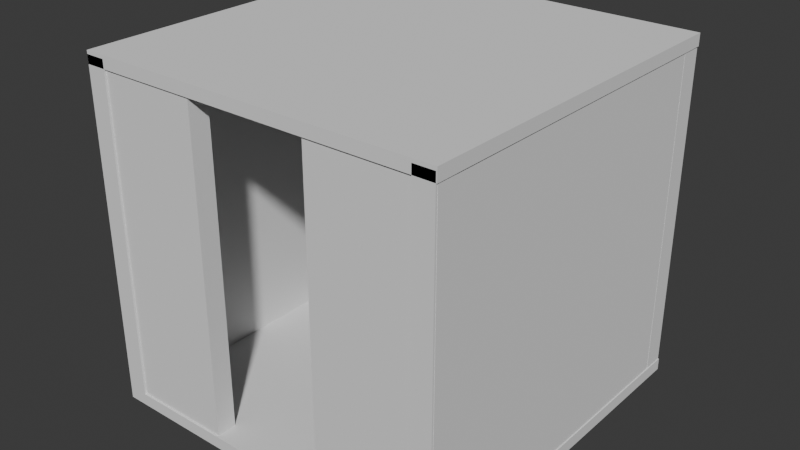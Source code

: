 # Source: blockout.blend  (saved by Blender 4.3.32; exported with 4.5.12 LTS)
import bpy
from mathutils import Matrix  # noqa: F401  (used for matrix-valued properties, if any)

bpy.ops.wm.read_factory_settings(use_empty=True)
scene = bpy.context.scene
scene.name = 'Scene'

# ---- collections
col_collection = bpy.data.collections.new('Collection'); scene.collection.children.link(col_collection)

# ---- world
world_world = bpy.data.worlds.new('World'); scene.world = world_world
world_world.use_nodes = True; world_world.node_tree.nodes.clear()
_N = world_world.node_tree.nodes; _L = world_world.node_tree.links
n0 = _N.new('ShaderNodeOutputWorld'); n0.name = 'World Output'; n0.location = (300, 300)
n1 = _N.new('ShaderNodeBackground'); n1.name = 'Background'; n1.location = (10, 300)
n1.inputs[0].default_value = (0.05088, 0.05088, 0.05088, 1.0)
_L.new(n1.outputs[0], n0.inputs[0])
n0.is_active_output = True
world_world.color = (0.05088, 0.05088, 0.05088)
world_world.sun_shadow_jitter_overblur = 0.0

# ---- meshes
me_cube_001 = bpy.data.meshes.new('Cube.001')
me_cube_001.from_pydata([(-6.0, -6.0, -0.2), (-6.0, -6.0, 0.2), (-6.0, 6.0, -0.2), (-6.0, 6.0, 0.2), (6.0, -6.0, -0.2), (6.0, -6.0, 0.2), (6.0, 6.0, -0.2), (6.0, 6.0, 0.2)], [], [(0, 1, 3, 2), (2, 3, 7, 6), (6, 7, 5, 4), (4, 5, 1, 0), (2, 6, 4, 0), (7, 3, 1, 5)])
_uv = me_cube_001.uv_layers.new(name='UVMap')
_uv.uv.foreach_set('vector', [0.375, 0.0, 0.625, 0.0, 0.625, 0.25, 0.375, 0.25, 0.375, 0.25, 0.625, 0.25, 0.625, 0.5, 0.375, 0.5, 0.375, 0.5, 0.625, 0.5, 0.625, 0.75, 0.375, 0.75, 0.375, 0.75, 0.625, 0.75, 0.625, 1.0, 0.375, 1.0, 0.125, 0.5, 0.375, 0.5, 0.375, 0.75, 0.125, 0.75, 0.625, 0.5, 0.875, 0.5, 0.875, 0.75, 0.625, 0.75])
me_cube_001.update()
me_cube_002 = bpy.data.meshes.new('Cube.002')
me_cube_002.from_pydata([(-0.3325, -6.0, -5.443), (-0.3325, -6.0, 5.443), (-0.3325, 6.0, -5.443), (-0.3325, 6.0, 5.443), (0.3325, -6.0, -5.443), (0.3325, -6.0, 5.443), (0.3325, 6.0, -5.443), (0.3325, 6.0, 5.443)], [], [(0, 1, 3, 2), (2, 3, 7, 6), (6, 7, 5, 4), (4, 5, 1, 0), (2, 6, 4, 0), (7, 3, 1, 5)])
_uv = me_cube_002.uv_layers.new(name='UVMap')
_uv.uv.foreach_set('vector', [0.375, 0.0, 0.625, 0.0, 0.625, 0.25, 0.375, 0.25, 0.375, 0.25, 0.625, 0.25, 0.625, 0.5, 0.375, 0.5, 0.375, 0.5, 0.625, 0.5, 0.625, 0.75, 0.375, 0.75, 0.375, 0.75, 0.625, 0.75, 0.625, 1.0, 0.375, 1.0, 0.125, 0.5, 0.375, 0.5, 0.375, 0.75, 0.125, 0.75, 0.625, 0.5, 0.875, 0.5, 0.875, 0.75, 0.625, 0.75])
me_cube_002.update()
me_cube_003 = bpy.data.meshes.new('Cube.003')
me_cube_003.from_pydata([(-0.3325, -6.0, -5.443), (-0.3325, -6.0, 5.443), (-0.3325, 6.0, -5.443), (-0.3325, 6.0, 5.443), (0.3325, -6.0, -5.443), (0.3325, -6.0, 5.443), (0.3325, 6.0, -5.443), (0.3325, 6.0, 5.443)], [], [(0, 1, 3, 2), (2, 3, 7, 6), (6, 7, 5, 4), (4, 5, 1, 0), (2, 6, 4, 0), (7, 3, 1, 5)])
_uv = me_cube_003.uv_layers.new(name='UVMap')
_uv.uv.foreach_set('vector', [0.375, 0.0, 0.625, 0.0, 0.625, 0.25, 0.375, 0.25, 0.375, 0.25, 0.625, 0.25, 0.625, 0.5, 0.375, 0.5, 0.375, 0.5, 0.625, 0.5, 0.625, 0.75, 0.375, 0.75, 0.375, 0.75, 0.625, 0.75, 0.625, 1.0, 0.375, 1.0, 0.125, 0.5, 0.375, 0.5, 0.375, 0.75, 0.125, 0.75, 0.625, 0.5, 0.875, 0.5, 0.875, 0.75, 0.625, 0.75])
me_cube_003.update()
me_cube_004 = bpy.data.meshes.new('Cube.004')
me_cube_004.from_pydata([(-0.3325, -6.0, -5.443), (-0.3325, -6.0, 5.443), (-0.3325, 6.0, -5.443), (-0.3325, 6.0, 5.443), (0.3325, -6.0, -5.443), (0.3325, -6.0, 5.443), (0.3325, 6.0, -5.443), (0.3325, 6.0, 5.443)], [], [(0, 1, 3, 2), (2, 3, 7, 6), (6, 7, 5, 4), (4, 5, 1, 0), (2, 6, 4, 0), (7, 3, 1, 5)])
_uv = me_cube_004.uv_layers.new(name='UVMap')
_uv.uv.foreach_set('vector', [0.375, 0.0, 0.625, 0.0, 0.625, 0.25, 0.375, 0.25, 0.375, 0.25, 0.625, 0.25, 0.625, 0.5, 0.375, 0.5, 0.375, 0.5, 0.625, 0.5, 0.625, 0.75, 0.375, 0.75, 0.375, 0.75, 0.625, 0.75, 0.625, 1.0, 0.375, 1.0, 0.125, 0.5, 0.375, 0.5, 0.375, 0.75, 0.125, 0.75, 0.625, 0.5, 0.875, 0.5, 0.875, 0.75, 0.625, 0.75])
me_cube_004.update()
me_cube_005 = bpy.data.meshes.new('Cube.005')
me_cube_005.from_pydata([(-0.3325, -2.0, -5.443), (-0.3325, -2.0, 5.443), (-0.3325, 2.0, -5.443), (-0.3325, 2.0, 5.443), (0.3325, -2.0, -5.443), (0.3325, -2.0, 5.443), (0.3325, 2.0, -5.443), (0.3325, 2.0, 5.443)], [], [(0, 1, 3, 2), (2, 3, 7, 6), (6, 7, 5, 4), (4, 5, 1, 0), (2, 6, 4, 0), (7, 3, 1, 5)])
_uv = me_cube_005.uv_layers.new(name='UVMap')
_uv.uv.foreach_set('vector', [0.375, 0.0, 0.625, 0.0, 0.625, 0.25, 0.375, 0.25, 0.375, 0.25, 0.625, 0.25, 0.625, 0.5, 0.375, 0.5, 0.375, 0.5, 0.625, 0.5, 0.625, 0.75, 0.375, 0.75, 0.375, 0.75, 0.625, 0.75, 0.625, 1.0, 0.375, 1.0, 0.125, 0.5, 0.375, 0.5, 0.375, 0.75, 0.125, 0.75, 0.625, 0.5, 0.875, 0.5, 0.875, 0.75, 0.625, 0.75])
me_cube_005.update()
me_cube_006 = bpy.data.meshes.new('Cube.006')
me_cube_006.from_pydata([(-0.3325, -2.0, -5.443), (-0.3325, -2.0, 5.443), (-0.3325, 2.0, -5.443), (-0.3325, 2.0, 5.443), (0.3325, -2.0, -5.443), (0.3325, -2.0, 5.443), (0.3325, 2.0, -5.443), (0.3325, 2.0, 5.443)], [], [(0, 1, 3, 2), (2, 3, 7, 6), (6, 7, 5, 4), (4, 5, 1, 0), (2, 6, 4, 0), (7, 3, 1, 5)])
_uv = me_cube_006.uv_layers.new(name='UVMap')
_uv.uv.foreach_set('vector', [0.375, 0.0, 0.625, 0.0, 0.625, 0.25, 0.375, 0.25, 0.375, 0.25, 0.625, 0.25, 0.625, 0.5, 0.375, 0.5, 0.375, 0.5, 0.625, 0.5, 0.625, 0.75, 0.375, 0.75, 0.375, 0.75, 0.625, 0.75, 0.625, 1.0, 0.375, 1.0, 0.125, 0.5, 0.375, 0.5, 0.375, 0.75, 0.125, 0.75, 0.625, 0.5, 0.875, 0.5, 0.875, 0.75, 0.625, 0.75])
me_cube_006.update()
me_cube_007 = bpy.data.meshes.new('Cube.007')
me_cube_007.from_pydata([(-6.0, -6.0, -0.2), (-6.0, -6.0, 0.2), (-6.0, 6.0, -0.2), (-6.0, 6.0, 0.2), (6.0, -6.0, -0.2), (6.0, -6.0, 0.2), (6.0, 6.0, -0.2), (6.0, 6.0, 0.2)], [], [(0, 1, 3, 2), (2, 3, 7, 6), (6, 7, 5, 4), (4, 5, 1, 0), (2, 6, 4, 0), (7, 3, 1, 5)])
_uv = me_cube_007.uv_layers.new(name='UVMap')
_uv.uv.foreach_set('vector', [0.375, 0.0, 0.625, 0.0, 0.625, 0.25, 0.375, 0.25, 0.375, 0.25, 0.625, 0.25, 0.625, 0.5, 0.375, 0.5, 0.375, 0.5, 0.625, 0.5, 0.625, 0.75, 0.375, 0.75, 0.375, 0.75, 0.625, 0.75, 0.625, 1.0, 0.375, 1.0, 0.125, 0.5, 0.375, 0.5, 0.375, 0.75, 0.125, 0.75, 0.625, 0.5, 0.875, 0.5, 0.875, 0.75, 0.625, 0.75])
me_cube_007.update()
me_plane = bpy.data.meshes.new('Plane')
me_plane.from_pydata([(-3.13, -1.185, 0.0), (3.13, -1.185, 0.0), (-3.13, 1.185, 0.0), (3.13, 1.185, 0.0), (-3.13, -1.185, 0.2803), (3.13, -1.185, 0.2803), (-3.13, 1.185, 0.2803), (3.13, 1.185, 0.2803)], [], [(0, 2, 3, 1), (4, 5, 7, 6), (1, 3, 7, 5), (2, 0, 4, 6), (3, 2, 6, 7), (0, 1, 5, 4)])
_uv = me_plane.uv_layers.new(name='UVMap')
_uv.uv.foreach_set('vector', [0.0, 0.0, 0.0, 1.0, 1.0, 1.0, 1.0, 0.0, 0.0, 0.0, 1.0, 0.0, 1.0, 1.0, 0.0, 1.0, 1.0, 0.0, 1.0, 1.0, 1.0, 1.0, 1.0, 0.0, 0.0, 1.0, 0.0, 0.0, 0.0, 0.0, 0.0, 1.0, 1.0, 1.0, 0.0, 1.0, 0.0, 1.0, 1.0, 1.0, 0.0, 0.0, 1.0, 0.0, 1.0, 0.0, 0.0, 0.0])
me_plane.update()
me_cube_008 = bpy.data.meshes.new('Cube.008')
me_cube_008.from_pydata([(-0.3848, -0.3848, -0.3848), (-0.3848, -0.3848, 0.3848), (-0.3848, 0.3848, -0.3848), (-0.3848, 0.3848, 0.3848), (0.3848, -0.3848, -0.3848), (0.3848, -0.3848, 0.3848), (0.3848, 0.3848, -0.3848), (0.3848, 0.3848, 0.3848)], [], [(0, 1, 3, 2), (2, 3, 7, 6), (6, 7, 5, 4), (4, 5, 1, 0), (2, 6, 4, 0), (7, 3, 1, 5)])
_uv = me_cube_008.uv_layers.new(name='UVMap')
_uv.uv.foreach_set('vector', [0.375, 0.0, 0.625, 0.0, 0.625, 0.25, 0.375, 0.25, 0.375, 0.25, 0.625, 0.25, 0.625, 0.5, 0.375, 0.5, 0.375, 0.5, 0.625, 0.5, 0.625, 0.75, 0.375, 0.75, 0.375, 0.75, 0.625, 0.75, 0.625, 1.0, 0.375, 1.0, 0.125, 0.5, 0.375, 0.5, 0.375, 0.75, 0.125, 0.75, 0.625, 0.5, 0.875, 0.5, 0.875, 0.75, 0.625, 0.75])
me_cube_008.update()

# ---- objects
ob_cube = bpy.data.objects.new('Cube', me_cube_001)
ob_cube_001 = bpy.data.objects.new('Cube.001', me_cube_002)
ob_cube_002 = bpy.data.objects.new('Cube.002', me_cube_003)
ob_cube_003 = bpy.data.objects.new('Cube.003', me_cube_004)
ob_cube_004 = bpy.data.objects.new('Cube.004', me_cube_005)
ob_cube_005 = bpy.data.objects.new('Cube.005', me_cube_006)
ob_cube_006 = bpy.data.objects.new('Cube.006', me_cube_007)
ob_plane = bpy.data.objects.new('Plane', me_plane)
ob_cube_007 = bpy.data.objects.new('Cube.007', me_cube_008)

# ---- transforms, parenting, visibility, modifiers, constraints
ob_cube.location = (0.0, 0.0, 0.0)
ob_cube_001.location = (-5.668, 0.0, 5.643)
ob_cube_002.location = (5.632, 0.0, 5.643)
ob_cube_003.location = (-0.02796, 5.592, 5.643)
ob_cube_003.rotation_euler = (0.0, -0.0, -1.571)
ob_cube_004.location = (-4.028, -5.603, 5.643)
ob_cube_004.rotation_euler = (0.0, -0.0, -1.571)
ob_cube_005.location = (3.972, -5.603, 5.643)
ob_cube_005.rotation_euler = (0.0, -0.0, -1.571)
ob_cube_006.location = (0.0, 0.0, 11.0)
ob_plane.location = (-0.09468, 4.299, 2.603)
ob_cube_007.location = (0.0, 0.0, 10.69)

# ---- collection membership
col_collection.objects.link(ob_cube)
col_collection.objects.link(ob_cube_001)
col_collection.objects.link(ob_cube_002)
col_collection.objects.link(ob_cube_003)
col_collection.objects.link(ob_cube_004)
col_collection.objects.link(ob_cube_005)
col_collection.objects.link(ob_cube_006)
col_collection.objects.link(ob_plane)
col_collection.objects.link(ob_cube_007)

# ---- scene / render settings (as saved in the file)
scene.frame_start = 1; scene.frame_end = 250; scene.frame_set(1)
scene.render.engine = 'BLENDER_EEVEE_NEXT'
bpy.context.view_layer.update()

# ---- added for rendering (the .blend has no active camera and no usable light): camera, sun
cam_auto = bpy.data.cameras.new('AutoCamera')
cam_auto.lens = 50.0
cam_auto.sensor_width = 36.0
cam_auto.clip_end = 1000.0
ob_auto_camera = bpy.data.objects.new('AutoCamera', cam_auto)
scene.collection.objects.link(ob_auto_camera)
ob_auto_camera.location = (18.9166, -22.7167, 20.6444)
ob_auto_camera.rotation_euler = (1.09748, -7.21219e-08, 0.694738)
scene.camera = ob_auto_camera
light_auto_sun = bpy.data.lights.new('AutoSun', 'SUN')
light_auto_sun.energy = 3.0
light_auto_sun.angle = 0.0523599
ob_auto_sun = bpy.data.objects.new('AutoSun', light_auto_sun)
scene.collection.objects.link(ob_auto_sun)
ob_auto_sun.rotation_euler = (0.872665, 0.174533, 0.523599)
bpy.context.view_layer.update()
